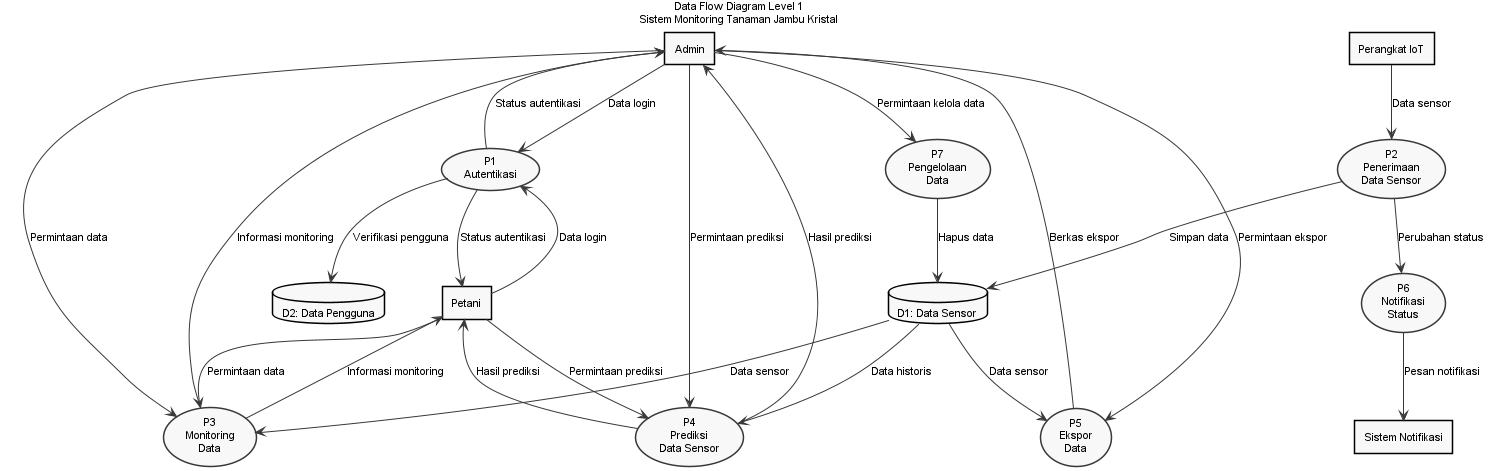

The diagram above was rendered by PlantUML. Its source (embedded in the PNG):
@startuml DFD Level 1
skinparam monochrome true
skinparam shadowing false
skinparam backgroundColor white
skinparam defaultFontName Arial
skinparam defaultFontSize 11

title Data Flow Diagram Level 1\nSistem Monitoring Tanaman Jambu Kristal

' === Entitas Luar ===
rectangle "Admin" as admin
rectangle "Petani" as petani
rectangle "Perangkat IoT" as iot
rectangle "Sistem Notifikasi" as notif

' === Data Store ===
database "D1: Data Sensor" as ds_sensor
database "D2: Data Pengguna" as ds_users

' === Proses ===
usecase "P1\nAutentikasi" as p1
usecase "P2\nPenerimaan\nData Sensor" as p2
usecase "P3\nMonitoring\nData" as p3
usecase "P4\nPrediksi\nData Sensor" as p4
usecase "P5\nEkspor\nData" as p5
usecase "P6\nNotifikasi\nStatus" as p6
usecase "P7\nPengelolaan\nData" as p7

' === Aliran Data ===
admin --> p1 : Data login
petani --> p1 : Data login
p1 --> ds_users : Verifikasi pengguna
p1 --> admin : Status autentikasi
p1 --> petani : Status autentikasi

iot --> p2 : Data sensor
p2 --> ds_sensor : Simpan data
p2 --> p6 : Perubahan status

admin --> p3 : Permintaan data
petani --> p3 : Permintaan data
ds_sensor --> p3 : Data sensor
p3 --> admin : Informasi monitoring
p3 --> petani : Informasi monitoring

admin --> p4 : Permintaan prediksi
petani --> p4 : Permintaan prediksi
ds_sensor --> p4 : Data historis
p4 --> admin : Hasil prediksi
p4 --> petani : Hasil prediksi

admin --> p5 : Permintaan ekspor
ds_sensor --> p5 : Data sensor
p5 --> admin : Berkas ekspor

p6 --> notif : Pesan notifikasi

admin --> p7 : Permintaan kelola data
p7 --> ds_sensor : Hapus data

@enduml